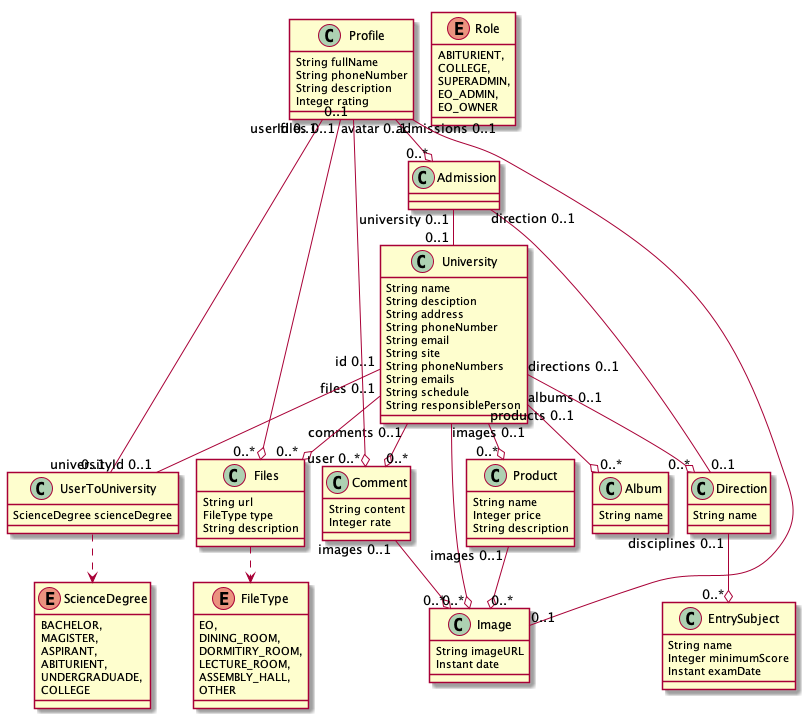

The diagram above was rendered by PlantUML. Its source (embedded in the PNG):
@startuml
	!pragma layout smetana
	!pragma syntax class
	class Profile  {
		String fullName
		String phoneNumber
		String description
		Integer rating
	}
	enum Role {
		ABITURIENT, 
		COLLEGE, 
		SUPERADMIN, 
		EO_ADMIN, 
		EO_OWNER 
	}
	class University  {
		String name
		String desciption
		String address
		String phoneNumber
		String email
		String site
		String phoneNumbers
		String emails
		String schedule
		String responsiblePerson
	}
	class Album  {
		String name
	}
	class UserToUniversity  {
		ScienceDegree scienceDegree
	}
	UserToUniversity ..> ScienceDegree
	class Comment  {
		String content
		Integer rate
	}
	class Image  {
		String imageURL
		Instant date
	}
	class Files  {
		String url
		FileType type
		String description
	}
	Files ..> FileType
	class Direction  {
		String name
	}
	class EntrySubject  {
		String name
		Integer minimumScore
		Instant examDate
	}
	class Admission  {
	}
	class Product  {
		String name
		Integer price
		String description
	}
	enum ScienceDegree {
		BACHELOR, 
		MAGISTER, 
		ASPIRANT, 
		ABITURIENT, 
		UNDERGRADUADE, 
		COLLEGE 
	}
	enum FileType {
		EO, 
		DINING_ROOM, 
		DORMITIRY_ROOM, 
		LECTURE_ROOM, 
		ASSEMBLY_HALL, 
		OTHER 
	}
	University  "products 0..1 " --o "0..* "  Product
	Comment  "images 0..1 " --o "0..* "  Image
	University  "images 0..1 " --o "0..* "  Image
	University  "comments 0..1 " --o "0..* "  Comment
	University  "albums 0..1 " --o "0..* "  Album
	University  "files 0..1 " --o "0..* "  Files
	Direction  "disciplines 0..1 " --o "0..* "  EntrySubject
	University  "directions 0..1 " --o "0..* "  Direction
	Product  "images 0..1 " --o "0..* "  Image
	Profile  "admissions 0..1 " --o "0..* "  Admission
	Profile  "files 0..1 " --o "0..* "  Files
	Profile  "userId 0..1 " -- "0..1 "  UserToUniversity
	University  "id 0..1 " -- "universityId 0..1 "  UserToUniversity
	Profile  "avatar 0..1 " -- "0..1 "  Image
	Admission  "university 0..1 " -- "0..1 "  University
	Admission  "direction 0..1 " -- "0..1 "  Direction
	Comment  "user 0..* " o-- "0..1 "  Profile
@enduml